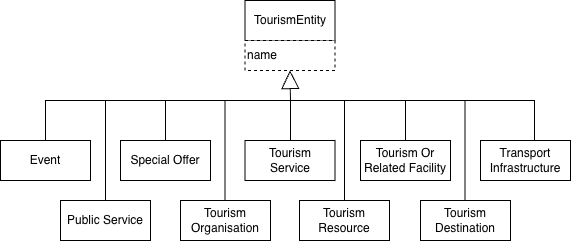

The diagram above was exported from draw.io. Its source (the exported page's mxGraphModel, read from the mxfile embedded in the PNG):
<mxGraphModel dx="1268" dy="1875" grid="1" gridSize="10" guides="1" tooltips="1" connect="1" arrows="1" fold="1" page="1" pageScale="1" pageWidth="827" pageHeight="1169" math="0" shadow="0">
  <root>
    <mxCell id="EIYfKzSaZLtxbz_NE5ZB-0" />
    <mxCell id="EIYfKzSaZLtxbz_NE5ZB-1" parent="EIYfKzSaZLtxbz_NE5ZB-0" />
    <mxCell id="EIYfKzSaZLtxbz_NE5ZB-7" parent="EIYfKzSaZLtxbz_NE5ZB-1" style="rounded=0;whiteSpace=wrap;html=1;snapToPoint=1;points=[[0.1,0],[0.2,0],[0.3,0],[0.4,0],[0.5,0],[0.6,0],[0.7,0],[0.8,0],[0.9,0],[0,0.1],[0,0.3],[0,0.5],[0,0.7],[0,0.9],[0.1,1],[0.2,1],[0.3,1],[0.4,1],[0.5,1],[0.6,1],[0.7,1],[0.8,1],[0.9,1],[1,0.1],[1,0.3],[1,0.5],[1,0.7],[1,0.9]];" value="Tourism Organisation" vertex="1">
      <mxGeometry height="40" width="90" x="250" y="190" as="geometry" />
    </mxCell>
    <mxCell id="EIYfKzSaZLtxbz_NE5ZB-10" parent="EIYfKzSaZLtxbz_NE5ZB-1" style="rounded=0;whiteSpace=wrap;html=1;snapToPoint=1;points=[[0.1,0],[0.2,0],[0.3,0],[0.4,0],[0.5,0],[0.6,0],[0.7,0],[0.8,0],[0.9,0],[0,0.1],[0,0.3],[0,0.5],[0,0.7],[0,0.9],[0.1,1],[0.2,1],[0.3,1],[0.4,1],[0.5,1],[0.6,1],[0.7,1],[0.8,1],[0.9,1],[1,0.1],[1,0.3],[1,0.5],[1,0.7],[1,0.9]];" value="Tourism&lt;div&gt;Service&lt;/div&gt;" vertex="1">
      <mxGeometry height="40" width="90" x="314.5" y="130" as="geometry" />
    </mxCell>
    <mxCell id="EIYfKzSaZLtxbz_NE5ZB-11" parent="EIYfKzSaZLtxbz_NE5ZB-1" style="rounded=0;whiteSpace=wrap;html=1;snapToPoint=1;points=[[0.1,0],[0.2,0],[0.3,0],[0.4,0],[0.5,0],[0.6,0],[0.7,0],[0.8,0],[0.9,0],[0,0.1],[0,0.3],[0,0.5],[0,0.7],[0,0.9],[0.1,1],[0.2,1],[0.3,1],[0.4,1],[0.5,1],[0.6,1],[0.7,1],[0.8,1],[0.9,1],[1,0.1],[1,0.3],[1,0.5],[1,0.7],[1,0.9]];" value="Tourism&lt;div&gt;Resource&lt;/div&gt;" vertex="1">
      <mxGeometry height="40" width="90" x="369" y="190" as="geometry" />
    </mxCell>
    <mxCell id="-mBvMfNiivMsrRlZ04aP-0" edge="1" parent="EIYfKzSaZLtxbz_NE5ZB-1" source="EIYfKzSaZLtxbz_NE5ZB-49" style="edgeStyle=orthogonalEdgeStyle;rounded=0;orthogonalLoop=1;jettySize=auto;html=1;exitX=0.5;exitY=0;exitDx=0;exitDy=0;entryX=0.6;entryY=0;entryDx=0;entryDy=0;endArrow=none;endFill=0;" target="EIYfKzSaZLtxbz_NE5ZB-51">
      <mxGeometry relative="1" as="geometry">
        <Array as="points">
          <mxPoint x="115" y="90" />
          <mxPoint x="604" y="90" />
        </Array>
        <mxPoint x="610" y="120" as="targetPoint" />
      </mxGeometry>
    </mxCell>
    <mxCell id="EIYfKzSaZLtxbz_NE5ZB-49" parent="EIYfKzSaZLtxbz_NE5ZB-1" style="rounded=0;whiteSpace=wrap;html=1;snapToPoint=1;points=[[0.1,0],[0.2,0],[0.3,0],[0.4,0],[0.5,0],[0.6,0],[0.7,0],[0.8,0],[0.9,0],[0,0.1],[0,0.3],[0,0.5],[0,0.7],[0,0.9],[0.1,1],[0.2,1],[0.3,1],[0.4,1],[0.5,1],[0.6,1],[0.7,1],[0.8,1],[0.9,1],[1,0.1],[1,0.3],[1,0.5],[1,0.7],[1,0.9]];" value="Event" vertex="1">
      <mxGeometry height="40" width="90" x="70" y="130" as="geometry" />
    </mxCell>
    <mxCell id="EIYfKzSaZLtxbz_NE5ZB-50" parent="EIYfKzSaZLtxbz_NE5ZB-1" style="rounded=0;whiteSpace=wrap;html=1;snapToPoint=1;points=[[0.1,0],[0.2,0],[0.3,0],[0.4,0],[0.5,0],[0.6,0],[0.7,0],[0.8,0],[0.9,0],[0,0.1],[0,0.3],[0,0.5],[0,0.7],[0,0.9],[0.1,1],[0.2,1],[0.3,1],[0.4,1],[0.5,1],[0.6,1],[0.7,1],[0.8,1],[0.9,1],[1,0.1],[1,0.3],[1,0.5],[1,0.7],[1,0.9]];" value="Public Service" vertex="1">
      <mxGeometry height="40" width="90" x="130" y="190" as="geometry" />
    </mxCell>
    <mxCell id="EIYfKzSaZLtxbz_NE5ZB-51" parent="EIYfKzSaZLtxbz_NE5ZB-1" style="rounded=0;whiteSpace=wrap;html=1;snapToPoint=1;points=[[0.1,0],[0.2,0],[0.3,0],[0.4,0],[0.5,0],[0.6,0],[0.7,0],[0.8,0],[0.9,0],[0,0.1],[0,0.3],[0,0.5],[0,0.7],[0,0.9],[0.1,1],[0.2,1],[0.3,1],[0.4,1],[0.5,1],[0.6,1],[0.7,1],[0.8,1],[0.9,1],[1,0.1],[1,0.3],[1,0.5],[1,0.7],[1,0.9]];" value="Transport&lt;br&gt;Infrastructure" vertex="1">
      <mxGeometry height="40" width="90" x="550" y="130" as="geometry" />
    </mxCell>
    <mxCell id="EIYfKzSaZLtxbz_NE5ZB-52" parent="EIYfKzSaZLtxbz_NE5ZB-1" style="rounded=0;whiteSpace=wrap;html=1;snapToPoint=1;points=[[0.1,0],[0.2,0],[0.3,0],[0.4,0],[0.5,0],[0.6,0],[0.7,0],[0.8,0],[0.9,0],[0,0.1],[0,0.3],[0,0.5],[0,0.7],[0,0.9],[0.1,1],[0.2,1],[0.3,1],[0.4,1],[0.5,1],[0.6,1],[0.7,1],[0.8,1],[0.9,1],[1,0.1],[1,0.3],[1,0.5],[1,0.7],[1,0.9]];" value="Tourism&lt;br&gt;Destination" vertex="1">
      <mxGeometry height="40" width="90" x="490" y="190" as="geometry" />
    </mxCell>
    <mxCell id="EIYfKzSaZLtxbz_NE5ZB-54" edge="1" parent="EIYfKzSaZLtxbz_NE5ZB-1" style="endArrow=block;endSize=16;endFill=0;html=1;rounded=0;entryX=0.5;entryY=1;entryDx=0;entryDy=0;" value="">
      <mxGeometry relative="1" width="160" as="geometry">
        <mxPoint x="360" y="90" as="sourcePoint" />
        <mxPoint x="359.5" y="60" as="targetPoint" />
      </mxGeometry>
    </mxCell>
    <mxCell id="EIYfKzSaZLtxbz_NE5ZB-55" parent="EIYfKzSaZLtxbz_NE5ZB-1" style="rounded=0;whiteSpace=wrap;html=1;snapToPoint=1;points=[[0.1,0],[0.2,0],[0.3,0],[0.4,0],[0.5,0],[0.6,0],[0.7,0],[0.8,0],[0.9,0],[0,0.1],[0,0.3],[0,0.5],[0,0.7],[0,0.9],[0.1,1],[0.2,1],[0.3,1],[0.4,1],[0.5,1],[0.6,1],[0.7,1],[0.8,1],[0.9,1],[1,0.1],[1,0.3],[1,0.5],[1,0.7],[1,0.9]];" value="Special Offer" vertex="1">
      <mxGeometry height="40" width="90" x="190" y="130" as="geometry" />
    </mxCell>
    <mxCell id="EIYfKzSaZLtxbz_NE5ZB-56" parent="EIYfKzSaZLtxbz_NE5ZB-1" style="rounded=0;whiteSpace=wrap;html=1;snapToPoint=1;points=[[0.1,0],[0.2,0],[0.3,0],[0.4,0],[0.5,0],[0.6,0],[0.7,0],[0.8,0],[0.9,0],[0,0.1],[0,0.3],[0,0.5],[0,0.7],[0,0.9],[0.1,1],[0.2,1],[0.3,1],[0.4,1],[0.5,1],[0.6,1],[0.7,1],[0.8,1],[0.9,1],[1,0.1],[1,0.3],[1,0.5],[1,0.7],[1,0.9]];" value="Tourism Or Related Facility" vertex="1">
      <mxGeometry height="40" width="90" x="430" y="130" as="geometry" />
    </mxCell>
    <mxCell id="-mBvMfNiivMsrRlZ04aP-1" edge="1" parent="EIYfKzSaZLtxbz_NE5ZB-1" source="EIYfKzSaZLtxbz_NE5ZB-50" style="endArrow=none;html=1;rounded=0;exitX=0.5;exitY=0;exitDx=0;exitDy=0;" value="">
      <mxGeometry height="50" relative="1" width="50" as="geometry">
        <mxPoint x="130" y="140" as="sourcePoint" />
        <mxPoint x="175" y="90" as="targetPoint" />
      </mxGeometry>
    </mxCell>
    <mxCell id="-mBvMfNiivMsrRlZ04aP-2" edge="1" parent="EIYfKzSaZLtxbz_NE5ZB-1" style="endArrow=none;html=1;rounded=0;exitX=0.5;exitY=0;exitDx=0;exitDy=0;" value="">
      <mxGeometry height="50" relative="1" width="50" as="geometry">
        <mxPoint x="294.5" y="190" as="sourcePoint" />
        <mxPoint x="294.5" y="90" as="targetPoint" />
      </mxGeometry>
    </mxCell>
    <mxCell id="-mBvMfNiivMsrRlZ04aP-3" edge="1" parent="EIYfKzSaZLtxbz_NE5ZB-1" style="endArrow=none;html=1;rounded=0;exitX=0.5;exitY=0;exitDx=0;exitDy=0;" value="">
      <mxGeometry height="50" relative="1" width="50" as="geometry">
        <mxPoint x="414" y="190" as="sourcePoint" />
        <mxPoint x="414" y="90" as="targetPoint" />
      </mxGeometry>
    </mxCell>
    <mxCell id="-mBvMfNiivMsrRlZ04aP-4" edge="1" parent="EIYfKzSaZLtxbz_NE5ZB-1" style="endArrow=none;html=1;rounded=0;exitX=0.5;exitY=0;exitDx=0;exitDy=0;" value="">
      <mxGeometry height="50" relative="1" width="50" as="geometry">
        <mxPoint x="534.5" y="190" as="sourcePoint" />
        <mxPoint x="534.5" y="90" as="targetPoint" />
      </mxGeometry>
    </mxCell>
    <mxCell id="-mBvMfNiivMsrRlZ04aP-5" edge="1" parent="EIYfKzSaZLtxbz_NE5ZB-1" source="EIYfKzSaZLtxbz_NE5ZB-55" style="endArrow=none;html=1;rounded=0;exitX=0.5;exitY=0;exitDx=0;exitDy=0;" value="">
      <mxGeometry height="50" relative="1" width="50" as="geometry">
        <mxPoint x="190" y="140" as="sourcePoint" />
        <mxPoint x="235" y="90" as="targetPoint" />
      </mxGeometry>
    </mxCell>
    <mxCell id="-mBvMfNiivMsrRlZ04aP-6" edge="1" parent="EIYfKzSaZLtxbz_NE5ZB-1" source="EIYfKzSaZLtxbz_NE5ZB-10" style="endArrow=none;html=1;rounded=0;" value="">
      <mxGeometry height="50" relative="1" width="50" as="geometry">
        <Array as="points">
          <mxPoint x="360" y="110" />
        </Array>
        <mxPoint x="270" y="360" as="sourcePoint" />
        <mxPoint x="360" y="90" as="targetPoint" />
      </mxGeometry>
    </mxCell>
    <mxCell id="-mBvMfNiivMsrRlZ04aP-7" edge="1" parent="EIYfKzSaZLtxbz_NE5ZB-1" source="EIYfKzSaZLtxbz_NE5ZB-56" style="endArrow=none;html=1;rounded=0;exitX=0.5;exitY=0;exitDx=0;exitDy=0;" value="">
      <mxGeometry height="50" relative="1" width="50" as="geometry">
        <Array as="points" />
        <mxPoint x="430" y="350" as="sourcePoint" />
        <mxPoint x="475" y="90" as="targetPoint" />
      </mxGeometry>
    </mxCell>
    <mxCell id="c0OfwbOtaJ146sX3Q1Ge-0" parent="EIYfKzSaZLtxbz_NE5ZB-1" style="rounded=0;whiteSpace=wrap;html=1;snapToPoint=1;points=[[0.1,0],[0.2,0],[0.3,0],[0.4,0],[0.5,0],[0.6,0],[0.7,0],[0.8,0],[0.9,0],[0,0.1],[0,0.3],[0,0.5],[0,0.7],[0,0.9],[0.1,1],[0.2,1],[0.3,1],[0.4,1],[0.5,1],[0.6,1],[0.7,1],[0.8,1],[0.9,1],[1,0.1],[1,0.3],[1,0.5],[1,0.7],[1,0.9]];" value="TourismEntity" vertex="1">
      <mxGeometry height="40" width="90" x="314.5" y="-10" as="geometry" />
    </mxCell>
    <mxCell id="c0OfwbOtaJ146sX3Q1Ge-1" parent="EIYfKzSaZLtxbz_NE5ZB-1" style="rounded=0;whiteSpace=wrap;html=1;snapToPoint=1;points=[[0.1,0],[0.2,0],[0.3,0],[0.4,0],[0.5,0],[0.6,0],[0.7,0],[0.8,0],[0.9,0],[0,0.1],[0,0.3],[0,0.5],[0,0.7],[0,0.9],[0.1,1],[0.2,1],[0.3,1],[0.4,1],[0.5,1],[0.6,1],[0.7,1],[0.8,1],[0.9,1],[1,0.1],[1,0.3],[1,0.5],[1,0.7],[1,0.9]];dashed=1;align=left;" value="name" vertex="1">
      <mxGeometry height="30" width="90" x="314.5" y="30" as="geometry" />
    </mxCell>
  </root>
</mxGraphModel>